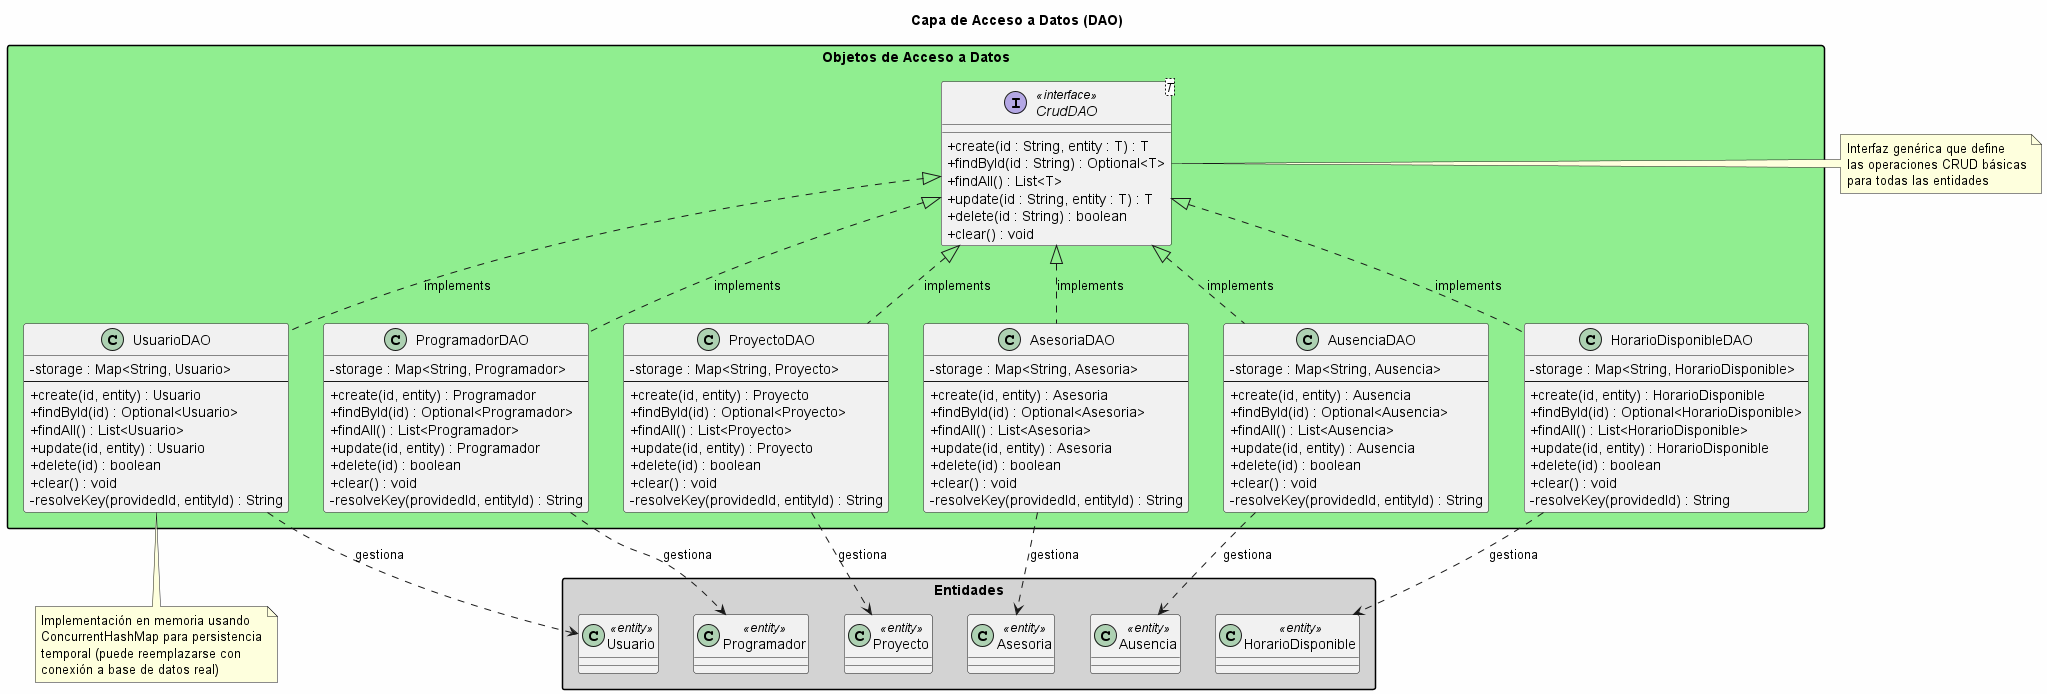

The diagram above was rendered by PlantUML. Its source (embedded in the PNG):
@startuml Objetos de Acceso a Datos (DAO)
title Capa de Acceso a Datos (DAO)
skinparam classAttributeIconSize 0
skinparam backgroundColor #FEFEFE
skinparam packageStyle rectangle

package "Objetos de Acceso a Datos" #LightGreen {

  interface CrudDAO<T> <<interface>> {
    +create(id : String, entity : T) : T
    +findById(id : String) : Optional<T>
    +findAll() : List<T>
    +update(id : String, entity : T) : T
    +delete(id : String) : boolean
    +clear() : void
  }

  class UsuarioDAO {
    -storage : Map<String, Usuario>
    --
    +create(id, entity) : Usuario
    +findById(id) : Optional<Usuario>
    +findAll() : List<Usuario>
    +update(id, entity) : Usuario
    +delete(id) : boolean
    +clear() : void
    -resolveKey(providedId, entityId) : String
  }

  class ProgramadorDAO {
    -storage : Map<String, Programador>
    --
    +create(id, entity) : Programador
    +findById(id) : Optional<Programador>
    +findAll() : List<Programador>
    +update(id, entity) : Programador
    +delete(id) : boolean
    +clear() : void
    -resolveKey(providedId, entityId) : String
  }

  class ProyectoDAO {
    -storage : Map<String, Proyecto>
    --
    +create(id, entity) : Proyecto
    +findById(id) : Optional<Proyecto>
    +findAll() : List<Proyecto>
    +update(id, entity) : Proyecto
    +delete(id) : boolean
    +clear() : void
    -resolveKey(providedId, entityId) : String
  }

  class AsesoriaDAO {
    -storage : Map<String, Asesoria>
    --
    +create(id, entity) : Asesoria
    +findById(id) : Optional<Asesoria>
    +findAll() : List<Asesoria>
    +update(id, entity) : Asesoria
    +delete(id) : boolean
    +clear() : void
    -resolveKey(providedId, entityId) : String
  }

  class AusenciaDAO {
    -storage : Map<String, Ausencia>
    --
    +create(id, entity) : Ausencia
    +findById(id) : Optional<Ausencia>
    +findAll() : List<Ausencia>
    +update(id, entity) : Ausencia
    +delete(id) : boolean
    +clear() : void
    -resolveKey(providedId, entityId) : String
  }

  class HorarioDisponibleDAO {
    -storage : Map<String, HorarioDisponible>
    --
    +create(id, entity) : HorarioDisponible
    +findById(id) : Optional<HorarioDisponible>
    +findAll() : List<HorarioDisponible>
    +update(id, entity) : HorarioDisponible
    +delete(id) : boolean
    +clear() : void
    -resolveKey(providedId) : String
  }

  ' Relaciones
  CrudDAO <|.. UsuarioDAO : implements
  CrudDAO <|.. ProgramadorDAO : implements
  CrudDAO <|.. ProyectoDAO : implements
  CrudDAO <|.. AsesoriaDAO : implements
  CrudDAO <|.. AusenciaDAO : implements
  CrudDAO <|.. HorarioDisponibleDAO : implements
}

package "Entidades" #LightGray {
  class Usuario <<entity>>
  class Programador <<entity>>
  class Proyecto <<entity>>
  class Asesoria <<entity>>
  class Ausencia <<entity>>
  class HorarioDisponible <<entity>>
}

' Dependencias de DAO a Entidades
UsuarioDAO ..> Usuario : gestiona
ProgramadorDAO ..> Programador : gestiona
ProyectoDAO ..> Proyecto : gestiona
AsesoriaDAO ..> Asesoria : gestiona
AusenciaDAO ..> Ausencia : gestiona
HorarioDisponibleDAO ..> HorarioDisponible : gestiona

note right of CrudDAO
  Interfaz genérica que define
  las operaciones CRUD básicas
  para todas las entidades
end note

note bottom of UsuarioDAO
  Implementación en memoria usando
  ConcurrentHashMap para persistencia
  temporal (puede reemplazarse con
  conexión a base de datos real)
end note

@enduml